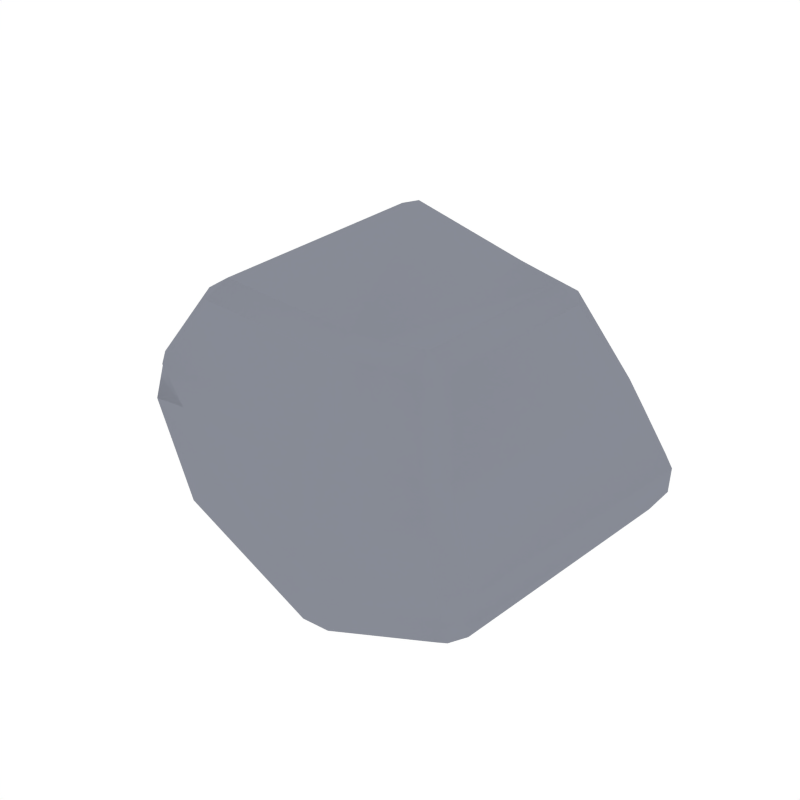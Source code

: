 # Source: Rock_1.blend  (saved by Blender 2.79.0; exported with 4.5.12 LTS)
import bpy
from mathutils import Matrix  # noqa: F401  (used for matrix-valued properties, if any)

bpy.ops.wm.read_factory_settings(use_empty=True)
scene = bpy.context.scene
scene.name = 'Scene'

# ---- collections
col_collection_1 = bpy.data.collections.new('Collection 1'); scene.collection.children.link(col_collection_1)

# ---- materials (node trees are filled in below, after node groups)
mat_rock_grey = bpy.data.materials.new('Rock_Grey')
mat_rock_grey.alpha_threshold = 0.0
mat_rock_grey.diffuse_color = (0.2442, 0.2583, 0.3032, 1.0)
mat_rock_grey.roughness = 0.5

# ---- node groups
ng_auto_smooth = bpy.data.node_groups.new('Auto Smooth', 'GeometryNodeTree')
_s = ng_auto_smooth.interface.new_socket(name='Geometry', in_out='OUTPUT', socket_type='NodeSocketGeometry')
_s = ng_auto_smooth.interface.new_socket(name='Geometry', in_out='INPUT', socket_type='NodeSocketGeometry')
_s = ng_auto_smooth.interface.new_socket(name='Angle', in_out='INPUT', socket_type='NodeSocketFloat')
_s.subtype = 'ANGLE'
_s.min_value = 0.0
_s.max_value = 3.142
ng_auto_smooth.is_modifier = True
_N = ng_auto_smooth.nodes; _L = ng_auto_smooth.links
n0 = _N.new('NodeGroupOutput'); n0.name = 'Group Output'; n0.location = (480, -100)
n1 = _N.new('NodeGroupInput'); n1.name = 'Group Input'; n1.location = (-420, -300)
n2 = _N.new('NodeGroupInput'); n2.name = 'Group Input.001'; n2.location = (-60, -100)
n3 = _N.new('GeometryNodeSetShadeSmooth'); n3.name = 'Set Shade Smooth'; n3.location = (120, -100)
n3.domain = 'EDGE'
n4 = _N.new('GeometryNodeSetShadeSmooth'); n4.name = 'Set Shade Smooth.001'; n4.location = (300, -100)
n5 = _N.new('GeometryNodeInputMeshEdgeAngle'); n5.name = 'Edge Angle'; n5.location = (-420, -220)
n6 = _N.new('GeometryNodeInputEdgeSmooth'); n6.name = 'Is Edge Smooth'; n6.location = (-60, -160)
n7 = _N.new('GeometryNodeInputShadeSmooth'); n7.name = 'Is Face Smooth'; n7.location = (-240, -340)
n8 = _N.new('FunctionNodeBooleanMath'); n8.name = 'Boolean Math'; n8.location = (-60, -220)
n9 = _N.new('FunctionNodeCompare'); n9.name = 'Compare'; n9.location = (-240, -180)
n9.operation = 'LESS_EQUAL'
_L.new(n5.outputs[0], n9.inputs[0])
_L.new(n4.outputs[0], n0.inputs[0])
_L.new(n1.outputs[1], n9.inputs[1])
_L.new(n9.outputs[0], n8.inputs[0])
_L.new(n7.outputs[0], n8.inputs[1])
_L.new(n2.outputs[0], n3.inputs[0])
_L.new(n6.outputs[0], n3.inputs[1])
_L.new(n3.outputs[0], n4.inputs[0])
_L.new(n8.outputs[0], n3.inputs[2])
n0.is_active_output = True

# ---- material node trees

# ---- world
world_world = bpy.data.worlds.new('World'); scene.world = world_world
world_world.color = (1.0, 1.0, 1.0)
world_world.use_sun_shadow = False
world_world.sun_shadow_jitter_overblur = 0.0
world_world.cycles.sampling_method = 'NONE'
world_world.cycles.sample_map_resolution = 256

# ---- meshes
me_cube_420 = bpy.data.meshes.new('Cube.420')
me_cube_420.from_pydata([(-0.4276, 0.692, 0.02335), (-0.7406, 0.6467, 0.04414), (-0.7959, 0.6354, 0.1273), (-0.7302, 0.7137, 0.1262), (0.75, 0.518, -0.06108), (0.6609, 0.5113, -0.1197), (0.6783, 0.5919, -0.05816), (0.4299, 0.3019, 0.8114), (0.5137, 0.302, 0.7546), (0.4561, 0.3888, 0.7624), (-0.5695, -0.5232, -0.0505), (-0.6413, -0.4473, -0.03377), (-0.5663, -0.4418, -0.107), (0.6782, -0.4969, -0.05608), (0.6156, -0.5787, -0.05808), (0.5996, -0.4981, -0.1213), (0.153, 0.6093, -0.1292), (0.257, 0.6026, -0.133), (0.2536, 0.5113, -0.1881), (0.1502, 0.5198, -0.1833), (0.2633, -0.6892, -0.1264), (0.1578, -0.6942, -0.1278), (0.1488, -0.605, -0.1912), (0.2534, -0.6044, -0.1868), (-0.4218, 0.5078, 0.8708), (-0.3245, 0.4896, 0.9051), (-0.3439, 0.5657, 0.8502), (0.186, -0.7504, 0.05176), (0.2871, -0.7395, 0.02993), (0.288, -0.7435, 0.1333), (0.1816, -0.751, 0.1665), (0.6474, -0.6038, 0.134), (0.6498, -0.5973, 0.0294), (0.7122, -0.5137, 0.02688), (0.7121, -0.5197, 0.1343), (0.2499, 0.3686, 0.8177), (0.2506, 0.4637, 0.7657), (0.1503, 0.4948, 0.771), (0.1459, 0.3963, 0.8279), (0.2655, 0.6841, 0.02293), (0.1617, 0.692, 0.02335), (0.1659, 0.7072, 0.1252), (0.27, 0.6994, 0.1258), (0.8025, 0.542, 0.0232), (0.7315, 0.6214, 0.01982), (0.7391, 0.6228, 0.1241), (0.8067, 0.5428, 0.1235), (0.6436, 0.5863, 0.3073), (0.6035, 0.5445, 0.416), (0.668, 0.465, 0.3952), (0.7147, 0.499, 0.2982), (0.5203, -0.553, 0.4725), (0.5552, -0.5809, 0.3697), (0.623, -0.5006, 0.361), (0.5858, -0.4747, 0.4562), (-0.6008, -0.6121, 0.3997), (-0.423, -0.6421, 0.4348), (-0.5733, -0.5958, 0.5328), (-0.6468, -0.5222, 0.5342), (-0.668, -0.5373, 0.4319), (0.2536, -0.6356, 0.523), (0.1501, -0.6467, 0.5322), (0.1528, -0.6836, 0.4348), (0.2576, -0.6725, 0.4248), (-0.6095, 0.6645, 0.5465), (-0.6762, 0.6835, 0.4436), (-0.7516, 0.6087, 0.4417), (-0.7066, 0.5989, 0.5371), (0.1747, 0.6462, 0.44), (0.1712, 0.6107, 0.5371), (0.275, 0.5985, 0.5222), (0.2776, 0.6356, 0.4215), (0.4232, -0.4456, 0.727), (0.483, -0.3576, 0.7182), (0.3986, -0.358, 0.7849), (-0.4492, -0.4884, 0.7683), (-0.4238, -0.4039, 0.8279), (-0.5118, -0.4122, 0.774), (0.1639, -0.4435, 0.8087), (0.1615, -0.5316, 0.7546), (0.2629, -0.5129, 0.7463), (0.2669, -0.4186, 0.8002)], [], [(71, 47, 45, 42), (70, 36, 9, 48), (58, 77, 24, 67), (11, 59, 66, 2), (6, 17, 39, 44), (52, 63, 29, 31), (49, 8, 73, 54), (50, 53, 34, 46), (7, 35, 81, 74), (19, 22, 12, 1), (10, 21, 27, 55), (13, 4, 43, 33), (3, 65, 68, 41), (20, 14, 32, 28), (5, 15, 23, 18), (64, 26, 37, 69), (62, 56, 30), (61, 79, 75, 57), (78, 38, 25, 76), (51, 72, 80, 60), (0, 1, 2, 3), (4, 5, 6), (7, 8, 9), (10, 11, 12), (13, 14, 15), (16, 17, 18, 19), (20, 21, 22, 23), (24, 25, 26), (27, 28, 29, 30), (31, 32, 33, 34), (35, 36, 37, 38), (39, 40, 41, 42), (43, 44, 45, 46), (47, 48, 49, 50), (51, 52, 53, 54), (55, 56, 57, 58, 59), (60, 61, 62, 63), (64, 65, 66, 67), (68, 69, 70, 71), (72, 73, 74), (75, 76, 77), (78, 79, 80, 81), (19, 1, 0, 16), (15, 5, 4, 13), (23, 15, 14, 20), (59, 11, 10, 55), (1, 12, 11, 2), (5, 18, 17, 6), (12, 22, 21, 10), (22, 19, 18, 23), (20, 28, 27, 21), (6, 44, 43, 4), (67, 24, 26, 64), (28, 32, 31, 29), (81, 35, 38, 78), (25, 38, 37, 26), (44, 39, 42, 45), (71, 42, 41, 68), (16, 40, 39, 17), (72, 51, 54, 73), (77, 58, 57, 75), (79, 61, 60, 80), (2, 66, 65, 3), (36, 70, 69, 37), (40, 0, 3, 41), (47, 71, 70, 48), (49, 54, 53, 50), (61, 57, 56, 62), (58, 67, 66, 59), (51, 60, 63, 52), (32, 14, 13, 33), (62, 30, 29, 63), (34, 53, 52, 31), (7, 74, 73, 8), (24, 77, 76, 25), (8, 49, 48, 9), (74, 81, 80, 72), (78, 76, 75, 79), (50, 46, 45, 47), (33, 43, 46, 34), (9, 36, 35, 7), (64, 69, 68, 65), (55, 27, 30, 56), (16, 0, 40)])
me_cube_420.polygons.foreach_set('use_smooth', [True] * 84)
me_cube_420.materials.append(mat_rock_grey)
me_cube_420.use_remesh_preserve_volume = False
me_cube_420.use_remesh_preserve_attributes = False
me_cube_420.use_mirror_vertex_groups = False
me_cube_420.update()

# ---- objects
ob_rock_1 = bpy.data.objects.new('Rock_1', me_cube_420)

# ---- transforms, parenting, visibility, modifiers, constraints
ob_rock_1.location = (0.0, 0.0, 0.0)
ob_rock_1.lineart.crease_threshold = 0.0
_m = ob_rock_1.modifiers.new('Auto Smooth', 'NODES')
_m.node_group = ng_auto_smooth
_gi = [s.identifier for s in ng_auto_smooth.interface.items_tree if s.item_type == 'SOCKET' and s.in_out == 'INPUT']
_m[_gi[1]] = 0.5236  # Angle

# ---- collection membership
col_collection_1.objects.link(ob_rock_1)

# ---- scene / render settings (as saved in the file)
scene.frame_start = 1; scene.frame_end = 250; scene.frame_set(0)
scene.render.engine = 'CYCLES'
scene.render.resolution_x = 1000
scene.render.resolution_y = 1000
scene.render.dither_intensity = 0.0
scene.cycles.samples = 200
scene.cycles.sampling_pattern = 'TABULATED_SOBOL'
scene.cycles.light_sampling_threshold = 0.0
scene.cycles.use_adaptive_sampling = False
scene.cycles.use_light_tree = False
scene.cycles.caustics_reflective = False
scene.cycles.caustics_refractive = False
scene.cycles.blur_glossy = 0.0
scene.cycles.max_bounces = 2
scene.cycles.pixel_filter_type = 'GAUSSIAN'
scene.cycles.sample_clamp_indirect = 0.0
scene.view_settings.view_transform = 'Standard'
bpy.context.view_layer.update()

# ---- added for rendering (the .blend has no active camera): camera
cam_auto = bpy.data.cameras.new('AutoCamera')
cam_auto.lens = 50.0
cam_auto.sensor_width = 36.0
cam_auto.clip_end = 1000.0
ob_auto_camera = bpy.data.objects.new('AutoCamera', cam_auto)
scene.collection.objects.link(ob_auto_camera)
ob_auto_camera.location = (2.25565, -2.71898, 2.15714)
ob_auto_camera.rotation_euler = (1.09748, -7.21219e-08, 0.694738)
scene.camera = ob_auto_camera
bpy.context.view_layer.update()
